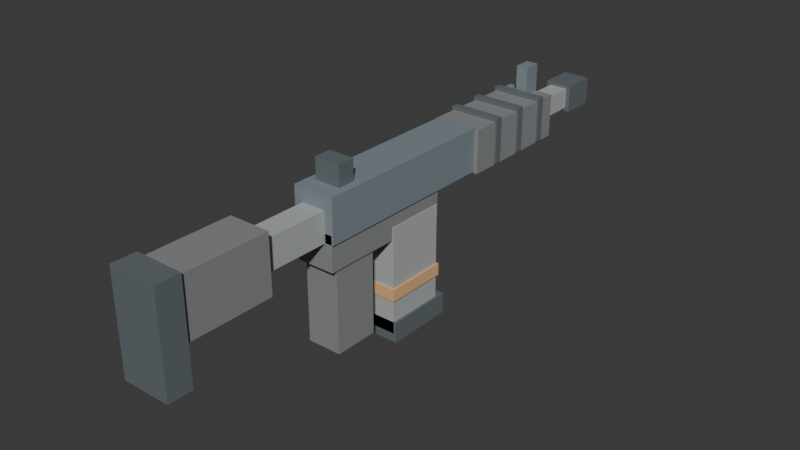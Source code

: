 # Source: m4.blend  (saved by Blender 5.2.45; exported with 4.5.12 LTS)
import bpy
from mathutils import Matrix  # noqa: F401  (used for matrix-valued properties, if any)

bpy.ops.wm.read_factory_settings(use_empty=True)
scene = bpy.context.scene
scene.name = 'Scene'

# ---- collections
col_collection = bpy.data.collections.new('Collection'); scene.collection.children.link(col_collection)

# ---- materials (node trees are filled in below, after node groups)
mat_steel = bpy.data.materials.new('steel')
mat_steel.diffuse_color = (0.2196, 0.2627, 0.2941, 1.0)
mat_grip = bpy.data.materials.new('grip')
mat_grip.diffuse_color = (0.2588, 0.2627, 0.2667, 1.0)
mat_wear = bpy.data.materials.new('wear')
mat_wear.diffuse_color = (0.4392, 0.4588, 0.4588, 1.0)
mat_black = bpy.data.materials.new('black')
mat_black.diffuse_color = (0.1333, 0.1569, 0.1686, 1.0)
mat_orange = bpy.data.materials.new('orange')
mat_orange.diffuse_color = (0.7961, 0.4667, 0.2235, 1.0)

# ---- material node trees
mat_steel.use_nodes = True; mat_steel.node_tree.nodes.clear()
_N = mat_steel.node_tree.nodes; _L = mat_steel.node_tree.links
n0 = _N.new('ShaderNodeBsdfPrincipled'); n0.name = 'Principled BSDF'; n0.location = (-200, 100)
n0.inputs[0].default_value = (0.2196, 0.2627, 0.2941, 1.0)
n0.inputs[10].default_value = 0.005
n1 = _N.new('ShaderNodeOutputMaterial'); n1.name = 'Material Output'; n1.location = (200, 100)
_L.new(n0.outputs[0], n1.inputs[0])
n1.is_active_output = True
mat_grip.use_nodes = True; mat_grip.node_tree.nodes.clear()
_N = mat_grip.node_tree.nodes; _L = mat_grip.node_tree.links
n0 = _N.new('ShaderNodeBsdfPrincipled'); n0.name = 'Principled BSDF'; n0.location = (-200, 100)
n0.inputs[0].default_value = (0.2588, 0.2627, 0.2667, 1.0)
n0.inputs[10].default_value = 0.005
n1 = _N.new('ShaderNodeOutputMaterial'); n1.name = 'Material Output'; n1.location = (200, 100)
_L.new(n0.outputs[0], n1.inputs[0])
n1.is_active_output = True
mat_wear.use_nodes = True; mat_wear.node_tree.nodes.clear()
_N = mat_wear.node_tree.nodes; _L = mat_wear.node_tree.links
n0 = _N.new('ShaderNodeBsdfPrincipled'); n0.name = 'Principled BSDF'; n0.location = (-200, 100)
n0.inputs[0].default_value = (0.4392, 0.4588, 0.4588, 1.0)
n0.inputs[10].default_value = 0.005
n1 = _N.new('ShaderNodeOutputMaterial'); n1.name = 'Material Output'; n1.location = (200, 100)
_L.new(n0.outputs[0], n1.inputs[0])
n1.is_active_output = True
mat_black.use_nodes = True; mat_black.node_tree.nodes.clear()
_N = mat_black.node_tree.nodes; _L = mat_black.node_tree.links
n0 = _N.new('ShaderNodeBsdfPrincipled'); n0.name = 'Principled BSDF'; n0.location = (-200, 100)
n0.inputs[0].default_value = (0.1333, 0.1569, 0.1686, 1.0)
n0.inputs[10].default_value = 0.005
n1 = _N.new('ShaderNodeOutputMaterial'); n1.name = 'Material Output'; n1.location = (200, 100)
_L.new(n0.outputs[0], n1.inputs[0])
n1.is_active_output = True
mat_orange.use_nodes = True; mat_orange.node_tree.nodes.clear()
_N = mat_orange.node_tree.nodes; _L = mat_orange.node_tree.links
n0 = _N.new('ShaderNodeBsdfPrincipled'); n0.name = 'Principled BSDF'; n0.location = (-200, 100)
n0.inputs[0].default_value = (0.7961, 0.4667, 0.2235, 1.0)
n0.inputs[10].default_value = 0.005
n1 = _N.new('ShaderNodeOutputMaterial'); n1.name = 'Material Output'; n1.location = (200, 100)
_L.new(n0.outputs[0], n1.inputs[0])
n1.is_active_output = True

# ---- world
world_world = bpy.data.worlds.new('World'); scene.world = world_world
world_world.use_nodes = True; world_world.node_tree.nodes.clear()
_N = world_world.node_tree.nodes; _L = world_world.node_tree.links
n0 = _N.new('ShaderNodeOutputWorld'); n0.name = 'World Output'; n0.location = (200, 100)
n1 = _N.new('ShaderNodeBackground'); n1.name = 'Background'; n1.location = (-200, 100)
n1.inputs[0].default_value = (0.05088, 0.05088, 0.05088, 1.0)
_L.new(n1.outputs[0], n0.inputs[0])
n0.is_active_output = True
world_world.color = (0.05088, 0.05088, 0.05088)
world_world.sun_shadow_jitter_overblur = 0.0

# ---- meshes
me_cube_014 = bpy.data.meshes.new('Cube.014')
me_cube_014.from_pydata([(-1.2, -5.5, -1.25), (-1.2, -5.5, 1.25), (-1.2, 5.5, -1.25), (-1.2, 5.5, 1.25), (1.2, -5.5, -1.25), (1.2, -5.5, 1.25), (1.2, 5.5, -1.25), (1.2, 5.5, 1.25)], [], [(0, 1, 3, 2), (2, 3, 7, 6), (6, 7, 5, 4), (4, 5, 1, 0), (2, 6, 4, 0), (7, 3, 1, 5)])
_uv = me_cube_014.uv_layers.new(name='UVMap')
_uv.uv.foreach_set('vector', [0.375, 0.0, 0.625, 0.0, 0.625, 0.25, 0.375, 0.25, 0.375, 0.25, 0.625, 0.25, 0.625, 0.5, 0.375, 0.5, 0.375, 0.5, 0.625, 0.5, 0.625, 0.75, 0.375, 0.75, 0.375, 0.75, 0.625, 0.75, 0.625, 1.0, 0.375, 1.0, 0.125, 0.5, 0.375, 0.5, 0.375, 0.75, 0.125, 0.75, 0.625, 0.5, 0.875, 0.5, 0.875, 0.75, 0.625, 0.75])
me_cube_014.materials.append(mat_steel)
me_cube_014.update()
me_cube_015 = bpy.data.meshes.new('Cube.015')
me_cube_015.from_pydata([(-1.1, -4.0, -1.0), (-1.1, -4.0, 1.0), (-1.1, 4.0, -1.0), (-1.1, 4.0, 1.0), (1.1, -4.0, -1.0), (1.1, -4.0, 1.0), (1.1, 4.0, -1.0), (1.1, 4.0, 1.0)], [], [(0, 1, 3, 2), (2, 3, 7, 6), (6, 7, 5, 4), (4, 5, 1, 0), (2, 6, 4, 0), (7, 3, 1, 5)])
_uv = me_cube_015.uv_layers.new(name='UVMap')
_uv.uv.foreach_set('vector', [0.375, 0.0, 0.625, 0.0, 0.625, 0.25, 0.375, 0.25, 0.375, 0.25, 0.625, 0.25, 0.625, 0.5, 0.375, 0.5, 0.375, 0.5, 0.625, 0.5, 0.625, 0.75, 0.375, 0.75, 0.375, 0.75, 0.625, 0.75, 0.625, 1.0, 0.375, 1.0, 0.125, 0.5, 0.375, 0.5, 0.375, 0.75, 0.125, 0.75, 0.625, 0.5, 0.875, 0.5, 0.875, 0.75, 0.625, 0.75])
me_cube_015.materials.append(mat_grip)
me_cube_015.update()
me_cube_016 = bpy.data.meshes.new('Cube.016')
me_cube_016.from_pydata([(-0.55, -6.0, -0.6), (-0.55, -6.0, 0.6), (-0.55, 6.0, -0.6), (-0.55, 6.0, 0.6), (0.55, -6.0, -0.6), (0.55, -6.0, 0.6), (0.55, 6.0, -0.6), (0.55, 6.0, 0.6)], [], [(0, 1, 3, 2), (2, 3, 7, 6), (6, 7, 5, 4), (4, 5, 1, 0), (2, 6, 4, 0), (7, 3, 1, 5)])
_uv = me_cube_016.uv_layers.new(name='UVMap')
_uv.uv.foreach_set('vector', [0.375, 0.0, 0.625, 0.0, 0.625, 0.25, 0.375, 0.25, 0.375, 0.25, 0.625, 0.25, 0.625, 0.5, 0.375, 0.5, 0.375, 0.5, 0.625, 0.5, 0.625, 0.75, 0.375, 0.75, 0.375, 0.75, 0.625, 0.75, 0.625, 1.0, 0.375, 1.0, 0.125, 0.5, 0.375, 0.5, 0.375, 0.75, 0.125, 0.75, 0.625, 0.5, 0.875, 0.5, 0.875, 0.75, 0.625, 0.75])
me_cube_016.materials.append(mat_wear)
me_cube_016.update()
me_cube_017 = bpy.data.meshes.new('Cube.017')
me_cube_017.from_pydata([(-0.8, -1.0, -0.8), (-0.8, -1.0, 0.8), (-0.8, 1.0, -0.8), (-0.8, 1.0, 0.8), (0.8, -1.0, -0.8), (0.8, -1.0, 0.8), (0.8, 1.0, -0.8), (0.8, 1.0, 0.8)], [], [(0, 1, 3, 2), (2, 3, 7, 6), (6, 7, 5, 4), (4, 5, 1, 0), (2, 6, 4, 0), (7, 3, 1, 5)])
_uv = me_cube_017.uv_layers.new(name='UVMap')
_uv.uv.foreach_set('vector', [0.375, 0.0, 0.625, 0.0, 0.625, 0.25, 0.375, 0.25, 0.375, 0.25, 0.625, 0.25, 0.625, 0.5, 0.375, 0.5, 0.375, 0.5, 0.625, 0.5, 0.625, 0.75, 0.375, 0.75, 0.375, 0.75, 0.625, 0.75, 0.625, 1.0, 0.375, 1.0, 0.125, 0.5, 0.375, 0.5, 0.375, 0.75, 0.125, 0.75, 0.625, 0.5, 0.875, 0.5, 0.875, 0.75, 0.625, 0.75])
me_cube_017.materials.append(mat_black)
me_cube_017.update()
me_cube_018 = bpy.data.meshes.new('Cube.018')
me_cube_018.from_pydata([(-1.4, -3.5, -1.25), (-1.4, -3.5, 1.25), (-1.4, 3.5, -1.25), (-1.4, 3.5, 1.25), (1.4, -3.5, -1.25), (1.4, -3.5, 1.25), (1.4, 3.5, -1.25), (1.4, 3.5, 1.25)], [], [(0, 1, 3, 2), (2, 3, 7, 6), (6, 7, 5, 4), (4, 5, 1, 0), (2, 6, 4, 0), (7, 3, 1, 5)])
_uv = me_cube_018.uv_layers.new(name='UVMap')
_uv.uv.foreach_set('vector', [0.375, 0.0, 0.625, 0.0, 0.625, 0.25, 0.375, 0.25, 0.375, 0.25, 0.625, 0.25, 0.625, 0.5, 0.375, 0.5, 0.375, 0.5, 0.625, 0.5, 0.625, 0.75, 0.375, 0.75, 0.375, 0.75, 0.625, 0.75, 0.625, 1.0, 0.375, 1.0, 0.125, 0.5, 0.375, 0.5, 0.375, 0.75, 0.125, 0.75, 0.625, 0.5, 0.875, 0.5, 0.875, 0.75, 0.625, 0.75])
me_cube_018.materials.append(mat_grip)
me_cube_018.update()
me_cube_019 = bpy.data.meshes.new('Cube.019')
me_cube_019.from_pydata([(-1.5, -0.225, -1.3), (-1.5, -0.225, 1.3), (-1.5, 0.225, -1.3), (-1.5, 0.225, 1.3), (1.5, -0.225, -1.3), (1.5, -0.225, 1.3), (1.5, 0.225, -1.3), (1.5, 0.225, 1.3)], [], [(0, 1, 3, 2), (2, 3, 7, 6), (6, 7, 5, 4), (4, 5, 1, 0), (2, 6, 4, 0), (7, 3, 1, 5)])
_uv = me_cube_019.uv_layers.new(name='UVMap')
_uv.uv.foreach_set('vector', [0.375, 0.0, 0.625, 0.0, 0.625, 0.25, 0.375, 0.25, 0.375, 0.25, 0.625, 0.25, 0.625, 0.5, 0.375, 0.5, 0.375, 0.5, 0.625, 0.5, 0.625, 0.75, 0.375, 0.75, 0.375, 0.75, 0.625, 0.75, 0.625, 1.0, 0.375, 1.0, 0.125, 0.5, 0.375, 0.5, 0.375, 0.75, 0.125, 0.75, 0.625, 0.5, 0.875, 0.5, 0.875, 0.75, 0.625, 0.75])
me_cube_019.materials.append(mat_black)
me_cube_019.update()
me_cube_020 = bpy.data.meshes.new('Cube.020')
me_cube_020.from_pydata([(-1.5, -0.225, -1.3), (-1.5, -0.225, 1.3), (-1.5, 0.225, -1.3), (-1.5, 0.225, 1.3), (1.5, -0.225, -1.3), (1.5, -0.225, 1.3), (1.5, 0.225, -1.3), (1.5, 0.225, 1.3)], [], [(0, 1, 3, 2), (2, 3, 7, 6), (6, 7, 5, 4), (4, 5, 1, 0), (2, 6, 4, 0), (7, 3, 1, 5)])
_uv = me_cube_020.uv_layers.new(name='UVMap')
_uv.uv.foreach_set('vector', [0.375, 0.0, 0.625, 0.0, 0.625, 0.25, 0.375, 0.25, 0.375, 0.25, 0.625, 0.25, 0.625, 0.5, 0.375, 0.5, 0.375, 0.5, 0.625, 0.5, 0.625, 0.75, 0.375, 0.75, 0.375, 0.75, 0.625, 0.75, 0.625, 1.0, 0.375, 1.0, 0.125, 0.5, 0.375, 0.5, 0.375, 0.75, 0.125, 0.75, 0.625, 0.5, 0.875, 0.5, 0.875, 0.75, 0.625, 0.75])
me_cube_020.materials.append(mat_black)
me_cube_020.update()
me_cube_021 = bpy.data.meshes.new('Cube.021')
me_cube_021.from_pydata([(-1.5, -0.225, -1.3), (-1.5, -0.225, 1.3), (-1.5, 0.225, -1.3), (-1.5, 0.225, 1.3), (1.5, -0.225, -1.3), (1.5, -0.225, 1.3), (1.5, 0.225, -1.3), (1.5, 0.225, 1.3)], [], [(0, 1, 3, 2), (2, 3, 7, 6), (6, 7, 5, 4), (4, 5, 1, 0), (2, 6, 4, 0), (7, 3, 1, 5)])
_uv = me_cube_021.uv_layers.new(name='UVMap')
_uv.uv.foreach_set('vector', [0.375, 0.0, 0.625, 0.0, 0.625, 0.25, 0.375, 0.25, 0.375, 0.25, 0.625, 0.25, 0.625, 0.5, 0.375, 0.5, 0.375, 0.5, 0.625, 0.5, 0.625, 0.75, 0.375, 0.75, 0.375, 0.75, 0.625, 0.75, 0.625, 1.0, 0.375, 1.0, 0.125, 0.5, 0.375, 0.5, 0.375, 0.75, 0.125, 0.75, 0.625, 0.5, 0.875, 0.5, 0.875, 0.75, 0.625, 0.75])
me_cube_021.materials.append(mat_black)
me_cube_021.update()
me_cube_022 = bpy.data.meshes.new('Cube.022')
me_cube_022.from_pydata([(-0.7, -3.5, -0.85), (-0.7, -3.5, 0.85), (-0.7, 3.5, -0.85), (-0.7, 3.5, 0.85), (0.7, -3.5, -0.85), (0.7, -3.5, 0.85), (0.7, 3.5, -0.85), (0.7, 3.5, 0.85)], [], [(0, 1, 3, 2), (2, 3, 7, 6), (6, 7, 5, 4), (4, 5, 1, 0), (2, 6, 4, 0), (7, 3, 1, 5)])
_uv = me_cube_022.uv_layers.new(name='UVMap')
_uv.uv.foreach_set('vector', [0.375, 0.0, 0.625, 0.0, 0.625, 0.25, 0.375, 0.25, 0.375, 0.25, 0.625, 0.25, 0.625, 0.5, 0.375, 0.5, 0.375, 0.5, 0.625, 0.5, 0.625, 0.75, 0.375, 0.75, 0.375, 0.75, 0.625, 0.75, 0.625, 1.0, 0.375, 1.0, 0.125, 0.5, 0.375, 0.5, 0.375, 0.75, 0.125, 0.75, 0.625, 0.5, 0.875, 0.5, 0.875, 0.75, 0.625, 0.75])
me_cube_022.materials.append(mat_wear)
me_cube_022.update()
me_cube_023 = bpy.data.meshes.new('Cube.023')
me_cube_023.from_pydata([(-1.2, -3.0, -1.65), (-1.2, -3.0, 1.65), (-1.2, 3.0, -1.65), (-1.2, 3.0, 1.65), (1.2, -3.0, -1.65), (1.2, -3.0, 1.65), (1.2, 3.0, -1.65), (1.2, 3.0, 1.65)], [], [(0, 1, 3, 2), (2, 3, 7, 6), (6, 7, 5, 4), (4, 5, 1, 0), (2, 6, 4, 0), (7, 3, 1, 5)])
_uv = me_cube_023.uv_layers.new(name='UVMap')
_uv.uv.foreach_set('vector', [0.375, 0.0, 0.625, 0.0, 0.625, 0.25, 0.375, 0.25, 0.375, 0.25, 0.625, 0.25, 0.625, 0.5, 0.375, 0.5, 0.375, 0.5, 0.625, 0.5, 0.625, 0.75, 0.375, 0.75, 0.375, 0.75, 0.625, 0.75, 0.625, 1.0, 0.375, 1.0, 0.125, 0.5, 0.375, 0.5, 0.375, 0.75, 0.125, 0.75, 0.625, 0.5, 0.875, 0.5, 0.875, 0.75, 0.625, 0.75])
me_cube_023.materials.append(mat_grip)
me_cube_023.update()
me_cube_024 = bpy.data.meshes.new('Cube.024')
me_cube_024.from_pydata([(-1.4, -0.7, -2.85), (-1.4, -0.7, 2.85), (-1.4, 0.7, -2.85), (-1.4, 0.7, 2.85), (1.4, -0.7, -2.85), (1.4, -0.7, 2.85), (1.4, 0.7, -2.85), (1.4, 0.7, 2.85)], [], [(0, 1, 3, 2), (2, 3, 7, 6), (6, 7, 5, 4), (4, 5, 1, 0), (2, 6, 4, 0), (7, 3, 1, 5)])
_uv = me_cube_024.uv_layers.new(name='UVMap')
_uv.uv.foreach_set('vector', [0.375, 0.0, 0.625, 0.0, 0.625, 0.25, 0.375, 0.25, 0.375, 0.25, 0.625, 0.25, 0.625, 0.5, 0.375, 0.5, 0.375, 0.5, 0.625, 0.5, 0.625, 0.75, 0.375, 0.75, 0.375, 0.75, 0.625, 0.75, 0.625, 1.0, 0.375, 1.0, 0.125, 0.5, 0.375, 0.5, 0.375, 0.75, 0.125, 0.75, 0.625, 0.5, 0.875, 0.5, 0.875, 0.75, 0.625, 0.75])
me_cube_024.materials.append(mat_black)
me_cube_024.update()
me_cube_025 = bpy.data.meshes.new('Cube.025')
me_cube_025.from_pydata([(-1.0, -1.3, -2.45), (-1.0, -1.3, 2.45), (-1.0, 1.3, -2.45), (-1.0, 1.3, 2.45), (1.0, -1.3, -2.45), (1.0, -1.3, 2.45), (1.0, 1.3, -2.45), (1.0, 1.3, 2.45)], [], [(0, 1, 3, 2), (2, 3, 7, 6), (6, 7, 5, 4), (4, 5, 1, 0), (2, 6, 4, 0), (7, 3, 1, 5)])
_uv = me_cube_025.uv_layers.new(name='UVMap')
_uv.uv.foreach_set('vector', [0.375, 0.0, 0.625, 0.0, 0.625, 0.25, 0.375, 0.25, 0.375, 0.25, 0.625, 0.25, 0.625, 0.5, 0.375, 0.5, 0.375, 0.5, 0.625, 0.5, 0.625, 0.75, 0.375, 0.75, 0.375, 0.75, 0.625, 0.75, 0.625, 1.0, 0.375, 1.0, 0.125, 0.5, 0.375, 0.5, 0.375, 0.75, 0.125, 0.75, 0.625, 0.5, 0.875, 0.5, 0.875, 0.75, 0.625, 0.75])
me_cube_025.materials.append(mat_grip)
me_cube_025.update()
me_cube_026 = bpy.data.meshes.new('Cube.026')
me_cube_026.from_pydata([(-1.15, -1.75, -3.1), (-1.15, -1.75, 3.1), (-1.15, 1.75, -3.1), (-1.15, 1.75, 3.1), (1.15, -1.75, -3.1), (1.15, -1.75, 3.1), (1.15, 1.75, -3.1), (1.15, 1.75, 3.1)], [], [(0, 1, 3, 2), (2, 3, 7, 6), (6, 7, 5, 4), (4, 5, 1, 0), (2, 6, 4, 0), (7, 3, 1, 5)])
_uv = me_cube_026.uv_layers.new(name='UVMap')
_uv.uv.foreach_set('vector', [0.375, 0.0, 0.625, 0.0, 0.625, 0.25, 0.375, 0.25, 0.375, 0.25, 0.625, 0.25, 0.625, 0.5, 0.375, 0.5, 0.375, 0.5, 0.625, 0.5, 0.625, 0.75, 0.375, 0.75, 0.375, 0.75, 0.625, 0.75, 0.625, 1.0, 0.375, 1.0, 0.125, 0.5, 0.375, 0.5, 0.375, 0.75, 0.125, 0.75, 0.625, 0.5, 0.875, 0.5, 0.875, 0.75, 0.625, 0.75])
me_cube_026.materials.append(mat_wear)
me_cube_026.update()
me_cube_027 = bpy.data.meshes.new('Cube.027')
me_cube_027.from_pydata([(-1.3, -2.0, -0.6), (-1.3, -2.0, 0.6), (-1.3, 2.0, -0.6), (-1.3, 2.0, 0.6), (1.3, -2.0, -0.6), (1.3, -2.0, 0.6), (1.3, 2.0, -0.6), (1.3, 2.0, 0.6)], [], [(0, 1, 3, 2), (2, 3, 7, 6), (6, 7, 5, 4), (4, 5, 1, 0), (2, 6, 4, 0), (7, 3, 1, 5)])
_uv = me_cube_027.uv_layers.new(name='UVMap')
_uv.uv.foreach_set('vector', [0.375, 0.0, 0.625, 0.0, 0.625, 0.25, 0.375, 0.25, 0.375, 0.25, 0.625, 0.25, 0.625, 0.5, 0.375, 0.5, 0.375, 0.5, 0.625, 0.5, 0.625, 0.75, 0.375, 0.75, 0.375, 0.75, 0.625, 0.75, 0.625, 1.0, 0.375, 1.0, 0.125, 0.5, 0.375, 0.5, 0.375, 0.75, 0.125, 0.75, 0.625, 0.5, 0.875, 0.5, 0.875, 0.75, 0.625, 0.75])
me_cube_027.materials.append(mat_black)
me_cube_027.update()
me_cube_028 = bpy.data.meshes.new('Cube.028')
me_cube_028.from_pydata([(-1.25, -1.85, -0.35), (-1.25, -1.85, 0.35), (-1.25, 1.85, -0.35), (-1.25, 1.85, 0.35), (1.25, -1.85, -0.35), (1.25, -1.85, 0.35), (1.25, 1.85, -0.35), (1.25, 1.85, 0.35)], [], [(0, 1, 3, 2), (2, 3, 7, 6), (6, 7, 5, 4), (4, 5, 1, 0), (2, 6, 4, 0), (7, 3, 1, 5)])
_uv = me_cube_028.uv_layers.new(name='UVMap')
_uv.uv.foreach_set('vector', [0.375, 0.0, 0.625, 0.0, 0.625, 0.25, 0.375, 0.25, 0.375, 0.25, 0.625, 0.25, 0.625, 0.5, 0.375, 0.5, 0.375, 0.5, 0.625, 0.5, 0.625, 0.75, 0.375, 0.75, 0.375, 0.75, 0.625, 0.75, 0.625, 1.0, 0.375, 1.0, 0.125, 0.5, 0.375, 0.5, 0.375, 0.75, 0.125, 0.75, 0.625, 0.5, 0.875, 0.5, 0.875, 0.75, 0.625, 0.75])
me_cube_028.materials.append(mat_orange)
me_cube_028.update()
me_cube_029 = bpy.data.meshes.new('Cube.029')
me_cube_029.from_pydata([(-0.35, -0.5, -1.0), (-0.35, -0.5, 1.0), (-0.35, 0.5, -1.0), (-0.35, 0.5, 1.0), (0.35, -0.5, -1.0), (0.35, -0.5, 1.0), (0.35, 0.5, -1.0), (0.35, 0.5, 1.0)], [], [(0, 1, 3, 2), (2, 3, 7, 6), (6, 7, 5, 4), (4, 5, 1, 0), (2, 6, 4, 0), (7, 3, 1, 5)])
_uv = me_cube_029.uv_layers.new(name='UVMap')
_uv.uv.foreach_set('vector', [0.375, 0.0, 0.625, 0.0, 0.625, 0.25, 0.375, 0.25, 0.375, 0.25, 0.625, 0.25, 0.625, 0.5, 0.375, 0.5, 0.375, 0.5, 0.625, 0.5, 0.625, 0.75, 0.375, 0.75, 0.375, 0.75, 0.625, 0.75, 0.625, 1.0, 0.375, 1.0, 0.125, 0.5, 0.375, 0.5, 0.375, 0.75, 0.125, 0.75, 0.625, 0.5, 0.875, 0.5, 0.875, 0.75, 0.625, 0.75])
me_cube_029.materials.append(mat_steel)
me_cube_029.update()
me_cube_030 = bpy.data.meshes.new('Cube.030')
me_cube_030.from_pydata([(-0.75, -0.5, -0.6), (-0.75, -0.5, 0.6), (-0.75, 0.5, -0.6), (-0.75, 0.5, 0.6), (0.75, -0.5, -0.6), (0.75, -0.5, 0.6), (0.75, 0.5, -0.6), (0.75, 0.5, 0.6)], [], [(0, 1, 3, 2), (2, 3, 7, 6), (6, 7, 5, 4), (4, 5, 1, 0), (2, 6, 4, 0), (7, 3, 1, 5)])
_uv = me_cube_030.uv_layers.new(name='UVMap')
_uv.uv.foreach_set('vector', [0.375, 0.0, 0.625, 0.0, 0.625, 0.25, 0.375, 0.25, 0.375, 0.25, 0.625, 0.25, 0.625, 0.5, 0.375, 0.5, 0.375, 0.5, 0.625, 0.5, 0.625, 0.75, 0.375, 0.75, 0.375, 0.75, 0.625, 0.75, 0.625, 1.0, 0.375, 1.0, 0.125, 0.5, 0.375, 0.5, 0.375, 0.75, 0.125, 0.75, 0.625, 0.5, 0.875, 0.5, 0.875, 0.75, 0.625, 0.75])
me_cube_030.materials.append(mat_black)
me_cube_030.update()

# ---- objects
ob_upper = bpy.data.objects.new('upper', me_cube_014)
ob_lower = bpy.data.objects.new('lower', me_cube_015)
ob_barrel = bpy.data.objects.new('barrel', me_cube_016)
ob_flash_hider = bpy.data.objects.new('flash hider', me_cube_017)
ob_handguard = bpy.data.objects.new('handguard', me_cube_018)
ob_guard_ribs = bpy.data.objects.new('guard ribs', me_cube_019)
ob_guard_ribs_001 = bpy.data.objects.new('guard ribs.001', me_cube_020)
ob_guard_ribs_002 = bpy.data.objects.new('guard ribs.002', me_cube_021)
ob_buffer = bpy.data.objects.new('buffer', me_cube_022)
ob_stock = bpy.data.objects.new('stock', me_cube_023)
ob_butt = bpy.data.objects.new('butt', me_cube_024)
ob_grip = bpy.data.objects.new('grip', me_cube_025)
ob_mag_body = bpy.data.objects.new('mag body', me_cube_026)
ob_mag_heel = bpy.data.objects.new('mag heel', me_cube_027)
ob_mag_stripe = bpy.data.objects.new('mag stripe', me_cube_028)
ob_front_sight = bpy.data.objects.new('front sight', me_cube_029)
ob_rear_sight = bpy.data.objects.new('rear sight', me_cube_030)

# ---- transforms, parenting, visibility, modifiers, constraints
ob_upper.location = (8.0, -8.5, 10.25)
ob_lower.location = (8.0, -10.0, 8.5)
ob_barrel.location = (8.0, 2.0, 10.1)
ob_flash_hider.location = (8.0, 8.0, 10.1)
ob_handguard.location = (8.0, 0.5, 10.15)
ob_guard_ribs.location = (8.0, 2.775, 10.3)
ob_guard_ribs_001.location = (8.0, 0.775, 10.3)
ob_guard_ribs_002.location = (8.0, -1.225, 10.3)
ob_buffer.location = (8.0, -17.5, 9.85)
ob_stock.location = (8.0, -21.0, 9.75)
ob_butt.location = (8.0, -23.7, 8.75)
ob_grip.location = (8.0, -12.3, 5.15)
ob_mag_body.location = (8.0, -7.85, 5.1)
ob_mag_heel.location = (8.0, -7.6, 2.1)
ob_mag_stripe.location = (8.0, -7.85, 4.35)
ob_front_sight.location = (8.0, 3.5, 12.0)
ob_rear_sight.location = (8.0, -12.5, 12.1)

# ---- collection membership
col_collection.objects.link(ob_upper)
col_collection.objects.link(ob_lower)
col_collection.objects.link(ob_barrel)
col_collection.objects.link(ob_flash_hider)
col_collection.objects.link(ob_handguard)
col_collection.objects.link(ob_guard_ribs)
col_collection.objects.link(ob_guard_ribs_001)
col_collection.objects.link(ob_guard_ribs_002)
col_collection.objects.link(ob_buffer)
col_collection.objects.link(ob_stock)
col_collection.objects.link(ob_butt)
col_collection.objects.link(ob_grip)
col_collection.objects.link(ob_mag_body)
col_collection.objects.link(ob_mag_heel)
col_collection.objects.link(ob_mag_stripe)
col_collection.objects.link(ob_front_sight)
col_collection.objects.link(ob_rear_sight)

# ---- scene / render settings (as saved in the file)
scene.frame_start = 1; scene.frame_end = 37; scene.frame_set(1)
scene.render.engine = 'BLENDER_EEVEE_NEXT'
scene.render.bake_bias = 0.0
scene.render.bake_samples = 0
scene.render.compositor_device = 'GPU'
scene.eevee.use_volume_custom_range = False
scene.eevee.fast_gi_thickness_near = 0.1
scene.eevee.fast_gi_thickness_far = 0.0
scene.eevee.ray_tracing_options.screen_trace_thickness = 0.1
bpy.context.view_layer.update()

# ---- added for rendering (the .blend has no active camera and no usable light): camera, sun
cam_auto = bpy.data.cameras.new('AutoCamera')
cam_auto.lens = 50.0
cam_auto.sensor_width = 36.0
cam_auto.clip_end = 1000.0
ob_auto_camera = bpy.data.objects.new('AutoCamera', cam_auto)
scene.collection.objects.link(ob_auto_camera)
ob_auto_camera.location = (40.8006, -47.0607, 33.4905)
ob_auto_camera.rotation_euler = (1.09748, -7.21219e-08, 0.694738)
scene.camera = ob_auto_camera
light_auto_sun = bpy.data.lights.new('AutoSun', 'SUN')
light_auto_sun.energy = 3.0
light_auto_sun.angle = 0.0523599
ob_auto_sun = bpy.data.objects.new('AutoSun', light_auto_sun)
scene.collection.objects.link(ob_auto_sun)
ob_auto_sun.rotation_euler = (0.872665, 0.174533, 0.523599)
bpy.context.view_layer.update()
